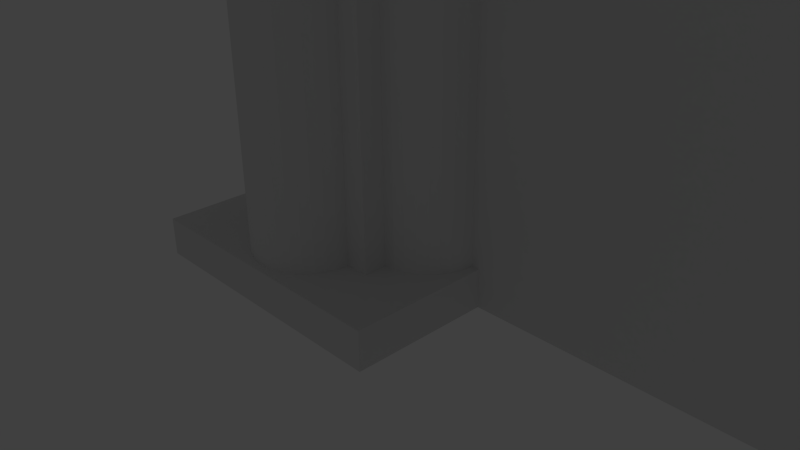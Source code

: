 # Source: Corner.blend  (saved by Blender 2.75.0; exported with 4.5.12 LTS)
import bpy
from mathutils import Matrix  # noqa: F401  (used for matrix-valued properties, if any)

bpy.ops.wm.read_factory_settings(use_empty=True)
scene = bpy.context.scene
scene.name = 'Scene'

# ---- collections
col_collection_1 = bpy.data.collections.new('Collection 1'); scene.collection.children.link(col_collection_1)
col_collection_10 = bpy.data.collections.new('Collection 10'); scene.collection.children.link(col_collection_10)
col_collection_10.hide_render = True
col_collection_10.hide_viewport = True

# ---- materials (node trees are filled in below, after node groups)
mat_corner_material = bpy.data.materials.new('Corner_Material')
mat_corner_material.alpha_threshold = 0.0
mat_corner_material.use_transparent_shadow = False
mat_corner_material.roughness = 0.5

# ---- material node trees

# ---- world
world_world = bpy.data.worlds.new('World'); scene.world = world_world
world_world.color = (0.05088, 0.05088, 0.05088)
world_world.use_sun_shadow = False
world_world.sun_shadow_jitter_overblur = 0.0
world_world.cycles.sampling_method = 'MANUAL'
world_world.cycles.sample_map_resolution = 256

# ---- cameras
cam_camera = bpy.data.cameras.new('Camera')
cam_camera.clip_end = 100.0
cam_camera.lens = 35.0
cam_camera.sensor_width = 32.0
cam_camera.sensor_height = 18.0
cam_camera.ortho_scale = 7.314
cam_camera.dof.focus_distance = 0.0
cam_camera.dof.aperture_fstop = 128.0

# ---- lights
light_lamp = bpy.data.lights.new('Lamp', 'POINT')
light_lamp.transmission_factor = 0.0
light_lamp.cutoff_distance = 30.0
light_lamp.energy = 100.0
light_lamp.shadow_buffer_clip_start = 1.001
light_lamp.shadow_soft_size = 0.1
light_lamp.shadow_maximum_resolution = 0.006
light_lamp.use_absolute_resolution = True
light_lamp.cycles.use_multiple_importance_sampling = False

# ---- meshes
me_cube_003 = bpy.data.meshes.new('Cube.003')
me_cube_003.from_pydata([(-1.0, -1.0, 0.0), (-1.0, -1.0, 13.0), (-1.0, 1.0, 0.0), (-1.0, 1.0, 13.0), (1.0, -1.0, 0.0), (1.0, -1.0, 13.0), (1.261, -0.6475, 13.0), (1.261, -0.6475, 0.4367), (1.382, -0.5828, 13.0), (1.382, -0.5828, 0.4367), (1.489, -0.4956, 13.0), (1.489, -0.4956, 0.4367), (1.576, -0.3894, 13.0), (1.576, -0.3894, 0.4367), (1.641, -0.2682, 13.0), (1.641, -0.2682, 0.4367), (1.681, -0.1367, 13.0), (1.681, -0.1367, 0.4367), (1.694, -3.576e-07, 13.0), (1.694, -3.576e-07, 0.4367), (0.7009, -0.9931, 0.4367), (0.7009, -0.9931, 13.0), (0.6874, -1.13, 0.4367), (0.6874, -1.13, 13.0), (0.6475, -1.261, 0.4367), (0.6475, -1.261, 13.0), (0.5828, -1.382, 0.4367), (0.5828, -1.382, 13.0), (0.4956, -1.489, 0.4367), (0.4956, -1.489, 13.0), (0.3894, -1.576, 0.4367), (0.3894, -1.576, 13.0), (0.2682, -1.641, 0.4367), (0.2682, -1.641, 13.0), (0.1367, -1.681, 0.4367), (0.1367, -1.681, 13.0), (-2.284e-07, -1.694, 0.4367), (-2.284e-07, -1.694, 13.0), (-0.1367, -1.681, 0.4367), (-0.1367, -1.681, 13.0), (-0.2682, -1.641, 0.4367), (-0.2682, -1.641, 13.0), (-0.3894, -1.576, 0.4367), (-0.3894, -1.576, 13.0), (-0.4956, -1.489, 0.4367), (-0.4956, -1.489, 13.0), (-0.5828, -1.382, 0.4367), (-0.5828, -1.382, 13.0), (-0.6475, -1.261, 0.4367), (-0.6475, -1.261, 13.0), (-0.6874, -1.13, 0.4367), (-0.6874, -1.13, 13.0), (-0.7009, -0.9931, 0.4367), (-0.7009, -0.9931, 13.0), (1.13, -0.6874, 0.4367), (1.13, -0.6874, 13.0), (0.9931, -0.7009, 0.4367), (0.9931, -0.7009, 13.0), (4.768e-07, 1.694, 13.0), (4.768e-07, 1.694, 0.4367), (-0.7009, 0.9931, 13.0), (-0.7009, 0.9931, 0.4367), (-0.6874, 1.13, 13.0), (-0.6874, 1.13, 0.4367), (-0.1367, 1.681, 13.0), (-0.1367, 1.681, 0.4367), (-0.2682, 1.641, 13.0), (-0.2682, 1.641, 0.4367), (-0.3894, 1.576, 13.0), (-0.3894, 1.576, 0.4367), (-0.4956, 1.489, 13.0), (-0.4956, 1.489, 0.4367), (-0.5828, 1.382, 13.0), (-0.5828, 1.382, 0.4367), (-0.6475, 1.261, 13.0), (-0.6475, 1.261, 0.4367), (-1.261, 0.6475, 13.0), (-1.261, 0.6475, 0.4367), (-1.382, 0.5828, 13.0), (-1.382, 0.5828, 0.4367), (-1.489, 0.4956, 13.0), (-1.489, 0.4956, 0.4367), (-1.576, 0.3894, 13.0), (-1.576, 0.3894, 0.4367), (-1.641, 0.2682, 13.0), (-1.641, 0.2682, 0.4367), (-1.681, 0.1367, 13.0), (-1.681, 0.1367, 0.4367), (-1.694, 5.96e-07, 13.0), (-1.694, 5.96e-07, 0.4367), (-0.9931, -0.7009, 13.0), (-0.9931, -0.7009, 0.4367), (-1.13, -0.6874, 13.0), (-1.13, -0.6874, 0.4367), (-1.681, -0.1367, 13.0), (-1.681, -0.1367, 0.4367), (-1.641, -0.2682, 13.0), (-1.641, -0.2682, 0.4367), (-1.576, -0.3894, 13.0), (-1.576, -0.3894, 0.4367), (-1.489, -0.4956, 13.0), (-1.489, -0.4956, 0.4367), (-1.382, -0.5828, 13.0), (-1.382, -0.5828, 0.4367), (-1.261, -0.6475, 13.0), (-1.261, -0.6475, 0.4367), (-1.13, 0.6874, 0.4367), (-1.13, 0.6874, 13.0), (-0.9931, 0.7009, 0.4367), (-0.9931, 0.7009, 13.0), (-1.0, -1.0, 0.4964), (-1.0, 1.0, 0.4964), (1.0, -1.0, 0.4964), (1.8, -1.0, 0.4964), (1.8, -1.0, 0.0), (-1.8, 1.0, 0.4964), (-1.8, 1.0, 0.0), (-1.8, -1.0, 0.0), (-1.8, -1.0, 0.4964), (1.0, -1.8, 0.4964), (1.0, -1.8, 0.0), (-1.0, -1.8, 0.0), (-1.0, -1.8, 0.4964), (1.8, -1.8, 0.4964), (1.8, -1.8, 0.0), (-1.8, -1.8, 0.0), (-1.8, -1.8, 0.4964), (-1.0, 1.8, 0.4964), (-1.0, 1.8, 0.0), (-1.8, 1.8, 0.4964), (-1.8, 1.8, 0.0), (-1.0, -1.0, 13.42), (-1.0, 1.0, 13.42), (1.0, 0.0, 16.11), (0.0, 1.0, 0.0), (1.8, -1.0, 13.0), (1.997, -1.0, 13.42), (-1.8, -1.0, 13.0), (-1.8, 1.0, 13.0), (-1.997, -1.0, 13.42), (-1.997, 1.0, 13.42), (1.0, -1.8, 13.0), (-1.0, -1.8, 13.0), (1.0, -1.957, 13.42), (-1.0, 1.8, 13.0), (0.0, 10.0, 0.0), (1.0, -1.0, 13.42), (0.0, 1.0, 13.0), (-1.0, -1.957, 13.42), (-1.0, 1.957, 13.42), (-1.0, -1.0, 14.02), (-1.0, 1.0, 14.02), (1.0, 1.0, 0.0), (1.0, -1.0, 14.02), (0.0, -1.957, 13.42), (2.31, -1.0, 14.02), (-2.31, -1.0, 14.02), (-2.31, 1.0, 14.02), (1.0, -2.254, 14.02), (-1.0, -2.254, 14.02), (-1.0, 2.254, 14.02), (1.0, 10.0, 0.0), (-1.0, -1.0, 14.92), (-1.0, 1.0, 14.92), (1.0, 1.0, 16.11), (1.0, -1.0, 14.92), (0.0, 1.8, 13.0), (2.938, -1.0, 14.92), (-2.938, -1.0, 14.92), (-2.938, 1.0, 14.92), (1.0, -2.872, 14.92), (-1.0, -2.872, 14.92), (-1.0, 2.872, 14.92), (1.0, 10.0, 16.11), (-1.0, -1.0, 16.12), (-1.0, 1.0, 16.12), (0.0, 10.0, 16.11), (1.0, -1.0, 16.12), (0.0, 1.957, 13.42), (4.302, -1.0, 16.12), (-4.302, -1.0, 16.12), (-4.302, 1.0, 16.12), (1.0, -4.035, 16.12), (-1.0, -4.035, 16.12), (-1.0, 4.035, 16.12), (0.0, 0.0, 0.0), (0.0, 0.0, 16.11), (0.0, 1.0, 16.11), (11.0, 0.0, 0.0), (11.0, 0.0, 16.11), (11.0, 1.0, 0.0), (11.0, 1.0, 16.11), (1.997, 0.0, 13.42), (-1.0, 0.0, 13.0), (-1.0, 0.0, 0.0), (1.0, 0.0, 13.0), (1.0, 0.0, 0.0), (1.0, 0.0, 0.4964), (-1.0, 0.0, 0.4964), (1.8, 0.0, 0.0), (1.8, 0.0, 0.4964), (-1.8, 0.0, 0.0), (-1.8, 0.0, 0.4964), (1.8, 0.0, 13.0), (-1.8, 0.0, 13.0), (-1.997, 0.0, 13.42), (2.31, 0.0, 14.02), (-2.31, 0.0, 14.02), (2.938, 0.0, 14.92), (-2.938, 0.0, 14.92), (-1.0, 0.0, 16.12), (1.0, 0.0, 16.12), (4.302, 0.0, 16.12), (-4.302, 0.0, 16.12), (0.0, -1.0, 13.0), (0.0, -1.0, 0.0), (0.0, -1.0, 0.4964), (0.0, 1.0, 0.4964), (0.0, -1.8, 0.0), (0.0, -1.8, 0.4964), (0.0, 1.8, 0.0), (0.0, 1.8, 0.4964), (0.0, -1.8, 13.0), (0.0, -2.254, 14.02), (0.0, 2.254, 14.02), (0.0, -2.872, 14.92), (0.0, 2.872, 14.92), (0.0, 1.0, 16.12), (0.0, -1.0, 16.12), (0.0, -4.035, 16.12), (0.0, 4.035, 16.12), (0.0, 0.0, 16.12)], [], [(132, 140, 157, 151), (143, 146, 153, 158), (177, 228, 229, 182), (178, 149, 160, 224), (205, 139, 156, 207), (149, 132, 151, 160), (154, 143, 158, 223), (147, 3, 144, 166), (146, 136, 155, 153), (166, 144, 149, 178), (131, 148, 159, 150), (164, 152, 161, 173), (139, 131, 150, 156), (131, 1, 142, 148), (222, 141, 143, 154), (146, 5, 135, 136), (1, 214, 222, 142), (3, 132, 149, 144), (5, 146, 143, 141), (198, 111, 115, 202), (116, 115, 129, 130), (117, 0, 121, 125), (118, 117, 125, 126), (185, 134, 152, 196), (159, 223, 225, 171), (54, 55, 57, 56), (7, 6, 55, 54), (9, 8, 6, 7), (11, 10, 8, 9), (13, 12, 10, 11), (15, 14, 12, 13), (17, 16, 14, 15), (20, 21, 23, 22), (22, 23, 25, 24), (24, 25, 27, 26), (26, 27, 29, 28), (28, 29, 31, 30), (30, 31, 33, 32), (32, 33, 35, 34), (34, 35, 37, 36), (36, 37, 39, 38), (38, 39, 41, 40), (40, 41, 43, 42), (42, 43, 45, 44), (44, 45, 47, 46), (46, 47, 49, 48), (48, 49, 51, 50), (50, 51, 53, 52), (19, 18, 16, 17), (61, 60, 62, 63), (63, 62, 74, 75), (65, 64, 58, 59), (67, 66, 64, 65), (69, 68, 66, 67), (71, 70, 68, 69), (73, 72, 70, 71), (75, 74, 72, 73), (77, 76, 107, 106), (106, 107, 109, 108), (79, 78, 76, 77), (81, 80, 78, 79), (83, 82, 80, 81), (85, 84, 82, 83), (87, 86, 84, 85), (91, 90, 92, 93), (93, 92, 104, 105), (89, 88, 86, 87), (95, 94, 88, 89), (97, 96, 94, 95), (99, 98, 96, 97), (101, 100, 98, 99), (103, 102, 100, 101), (105, 104, 102, 103), (214, 1, 110, 216), (195, 5, 112, 197), (193, 3, 111, 198), (200, 113, 114, 199), (197, 112, 113, 200), (186, 187, 134, 185), (134, 2, 128, 220), (202, 115, 116, 201), (115, 111, 127, 129), (194, 0, 117, 201), (114, 113, 123, 124), (119, 120, 124, 123), (219, 122, 121, 218), (121, 122, 126, 125), (215, 4, 120, 218), (4, 114, 124, 120), (110, 118, 126, 122), (216, 110, 122, 219), (113, 112, 119, 123), (152, 134, 145, 161), (127, 128, 130, 129), (189, 133, 196, 188), (2, 116, 130, 128), (204, 137, 139, 205), (132, 3, 138, 140), (193, 1, 137, 204), (1, 131, 139, 137), (214, 5, 141, 222), (156, 150, 162, 168), (150, 159, 171, 162), (153, 155, 167, 165), (176, 173, 161, 145), (151, 157, 169, 163), (168, 162, 174, 180), (162, 171, 183, 174), (165, 167, 179, 177), (163, 169, 181, 175), (175, 227, 230, 184), (224, 160, 172, 226), (223, 158, 170, 225), (207, 156, 168, 209), (160, 151, 163, 172), (158, 153, 165, 170), (231, 227, 175, 210), (210, 175, 181, 213), (211, 177, 179, 212), (228, 174, 183, 229), (189, 191, 164, 133), (171, 225, 229, 183), (226, 172, 184, 230), (225, 170, 182, 229), (209, 168, 180, 213), (172, 163, 175, 184), (177, 211, 231, 228), (170, 165, 177, 182), (164, 191, 190, 152), (191, 189, 188, 190), (133, 164, 187, 186), (167, 208, 212, 179), (169, 209, 213, 181), (174, 210, 213, 180), (228, 231, 210, 174), (155, 206, 208, 167), (157, 207, 209, 169), (3, 193, 204, 138), (138, 204, 205, 140), (2, 194, 201, 116), (118, 202, 201, 117), (4, 196, 199, 114), (133, 186, 185, 196), (196, 152, 190, 188), (1, 193, 198, 110), (5, 195, 203, 135), (110, 198, 202, 118), (135, 203, 192, 136), (140, 205, 207, 157), (136, 192, 206, 155), (111, 217, 221, 127), (127, 221, 220, 128), (112, 216, 219, 119), (0, 215, 218, 121), (119, 219, 218, 120), (134, 187, 176, 145), (3, 147, 217, 111), (5, 214, 216, 112), (142, 222, 154, 148), (148, 154, 223, 159), (187, 164, 173, 176), (0, 194, 185, 215), (215, 185, 196, 4), (194, 2, 134, 185)])
_uv = me_cube_003.uv_layers.new(name='UVMap')
_uv.uv.foreach_set('vector', [0.8737, -0.002103, 0.8736, 0.04585, 0.8448, 0.06087, 0.8448, -0.002113, 0.749, 0.5069, 0.749, 0.5529, 0.7202, 0.5529, 0.7202, 0.4927, 0.6192, 0.5529, 0.5711, 0.5529, 0.5711, 0.407, 0.6192, 0.407, 0.5711, 0.2419, 0.6192, 0.2419, 0.6192, 0.2741, 0.5711, 0.2741, 0.6956, 0.3293, 0.6475, 0.3293, 0.6475, 0.2968, 0.6956, 0.2968, 0.749, 0.5069, 0.749, 0.5529, 0.7202, 0.5529, 0.7202, 0.4927, 0.5711, 0.2419, 0.6192, 0.2419, 0.6192, 0.2741, 0.5711, 0.2741, 0.5711, 0.1818, 0.6192, 0.1818, 0.6192, 0.2203, 0.5711, 0.2203, 0.8737, -0.002233, 0.8737, 0.04572, 0.8448, 0.06076, 0.8448, -0.002233, 0.5711, 0.2203, 0.6192, 0.2203, 0.6192, 0.2419, 0.5711, 0.2419, 0.3931, 0.5529, 0.3931, 0.5069, 0.422, 0.4927, 0.422, 0.5529, 0.5215, 0.9671, 0.5215, 0.5906, 0.7318, 0.5906, 0.7318, 0.9671, 0.5177, 0.04572, 0.5178, -0.002227, 0.5466, -0.002217, 0.5466, 0.06077, 0.3931, 0.5529, 0.3729, 0.5529, 0.3729, 0.5145, 0.3931, 0.5069, 0.5711, 0.2203, 0.6192, 0.2203, 0.6192, 0.2419, 0.5711, 0.2419, 0.8737, -0.002233, 0.8939, -0.002233, 0.8939, 0.03624, 0.8737, 0.04572, 0.523, 0.1818, 0.5711, 0.1818, 0.5711, 0.2203, 0.523, 0.2203, 0.7693, 0.5529, 0.749, 0.5529, 0.749, 0.5069, 0.7693, 0.5145, 0.7693, 0.5529, 0.749, 0.5529, 0.749, 0.5069, 0.7693, 0.5145, 0.8849, 0.2181, 0.8369, 0.2181, 0.8369, 0.1796, 0.885, 0.1796, 0.8369, 0.1558, 0.8369, 0.1796, 0.7984, 0.1796, 0.7984, 0.1557, 0.9329, 0.5498, 0.9329, 0.5113, 0.9714, 0.5113, 0.9714, 0.5498, 0.9331, 0.1797, 0.9331, 0.1558, 0.9715, 0.1558, 0.9715, 0.1797, 0.9888, 0.5906, 0.9654, 0.5906, 0.9654, 0.5672, 0.9888, 0.5672, 0.523, 0.2741, 0.5711, 0.2741, 0.5711, 0.3266, 0.523, 0.3266, 0.2955, 0.003018, 0.2953, 0.4812, 0.287, 0.4813, 0.2871, 0.003059, 0.3038, 0.002977, 0.3037, 0.4812, 0.2953, 0.4812, 0.2955, 0.003018, 0.3122, 0.002935, 0.312, 0.4812, 0.3037, 0.4812, 0.3038, 0.002977, 0.3205, 0.002894, 0.3204, 0.4811, 0.312, 0.4812, 0.3122, 0.002935, 0.3289, 0.002852, 0.3287, 0.4811, 0.3204, 0.4811, 0.3205, 0.002894, 0.3372, 0.002811, 0.3371, 0.481, 0.3287, 0.4811, 0.3289, 0.002852, 0.3456, 0.00277, 0.3454, 0.481, 0.3371, 0.481, 0.3372, 0.002811, 0.4205, 0.002352, 0.4205, 0.4806, 0.4122, 0.4806, 0.4122, 0.002396, 0.4122, 0.002396, 0.4122, 0.4806, 0.4038, 0.4807, 0.4038, 0.00244, 0.4038, 0.00244, 0.4038, 0.4807, 0.3955, 0.4807, 0.3955, 0.002484, 0.3955, 0.002484, 0.3955, 0.4807, 0.3871, 0.4808, 0.3871, 0.002529, 0.3871, 0.002529, 0.3871, 0.4808, 0.3788, 0.4808, 0.3788, 0.002573, 0.3788, 0.002573, 0.3788, 0.4808, 0.3704, 0.4808, 0.3704, 0.002617, 0.3704, 0.002617, 0.3704, 0.4808, 0.3621, 0.4809, 0.3621, 0.002661, 0.3621, 0.002661, 0.3621, 0.4809, 0.3538, 0.4809, 0.3538, 0.002706, 0.3538, 0.002706, 0.3538, 0.4809, 0.3454, 0.481, 0.3454, 0.00275, 0.3454, 0.00275, 0.3454, 0.481, 0.3371, 0.481, 0.3371, 0.002794, 0.3371, 0.002794, 0.3371, 0.481, 0.3287, 0.4811, 0.3287, 0.002838, 0.3287, 0.002838, 0.3287, 0.4811, 0.3204, 0.4811, 0.3204, 0.002883, 0.3204, 0.002883, 0.3204, 0.4811, 0.312, 0.4812, 0.312, 0.002927, 0.312, 0.002927, 0.312, 0.4812, 0.3037, 0.4812, 0.3037, 0.002971, 0.3037, 0.002971, 0.3037, 0.4812, 0.2953, 0.4812, 0.2953, 0.003016, 0.2953, 0.003016, 0.2953, 0.4812, 0.287, 0.4813, 0.287, 0.00306, 0.3539, 0.002728, 0.3538, 0.481, 0.3454, 0.481, 0.3456, 0.00277, 0.4205, 0.002352, 0.4205, 0.4806, 0.4122, 0.4806, 0.4122, 0.002396, 0.4122, 0.002396, 0.4122, 0.4806, 0.4038, 0.4807, 0.4038, 0.00244, 0.3621, 0.002661, 0.3621, 0.4809, 0.3538, 0.4809, 0.3538, 0.002706, 0.3704, 0.002617, 0.3704, 0.4808, 0.3621, 0.4809, 0.3621, 0.002661, 0.3788, 0.002573, 0.3788, 0.4808, 0.3704, 0.4808, 0.3704, 0.002617, 0.3871, 0.002529, 0.3871, 0.4808, 0.3788, 0.4808, 0.3788, 0.002573, 0.3955, 0.002484, 0.3955, 0.4807, 0.3871, 0.4808, 0.3871, 0.002529, 0.4038, 0.00244, 0.4038, 0.4807, 0.3955, 0.4807, 0.3955, 0.002484, 0.3037, 0.002971, 0.3037, 0.4812, 0.2953, 0.4812, 0.2953, 0.003015, 0.2953, 0.003015, 0.2953, 0.4812, 0.287, 0.4813, 0.287, 0.00306, 0.312, 0.002927, 0.312, 0.4812, 0.3037, 0.4812, 0.3037, 0.002971, 0.3204, 0.002883, 0.3204, 0.4811, 0.312, 0.4812, 0.312, 0.002927, 0.3287, 0.002838, 0.3287, 0.4811, 0.3204, 0.4811, 0.3204, 0.002883, 0.3371, 0.002794, 0.3371, 0.481, 0.3287, 0.4811, 0.3287, 0.002838, 0.3454, 0.00275, 0.3454, 0.481, 0.3371, 0.481, 0.3371, 0.002794, 0.4205, 0.002352, 0.4205, 0.4806, 0.4122, 0.4806, 0.4122, 0.002396, 0.4122, 0.002396, 0.4122, 0.4806, 0.4038, 0.4807, 0.4038, 0.00244, 0.3538, 0.002706, 0.3538, 0.4809, 0.3454, 0.481, 0.3454, 0.00275, 0.3621, 0.002661, 0.3621, 0.4809, 0.3538, 0.4809, 0.3538, 0.002706, 0.3704, 0.002617, 0.3704, 0.4808, 0.3621, 0.4809, 0.3621, 0.002661, 0.3788, 0.002573, 0.3788, 0.4808, 0.3704, 0.4808, 0.3704, 0.002617, 0.3871, 0.002529, 0.3871, 0.4808, 0.3788, 0.4808, 0.3788, 0.002573, 0.3955, 0.002484, 0.3955, 0.4807, 0.3871, 0.4808, 0.3871, 0.002529, 0.4038, 0.00244, 0.4038, 0.4807, 0.3955, 0.4807, 0.3955, 0.002484, 0.1887, 0.5614, 0.1437, 0.5614, 0.1437, -0.001019, 0.1887, -0.001019, 0.2787, 0.5614, 0.2337, 0.5614, 0.2337, -0.001019, 0.2787, -0.001019, 0.09872, 0.5614, 0.05373, 0.5614, 0.05373, -0.001019, 0.09872, -0.001019, 0.8849, 0.3528, 0.933, 0.3528, 0.933, 0.3767, 0.8849, 0.3767, 0.8849, 0.3143, 0.933, 0.3143, 0.933, 0.3528, 0.8849, 0.3528, 0.9888, 0.9671, 0.9654, 0.9671, 0.9654, 0.5906, 0.9888, 0.5906, 0.8368, 0.4632, 0.8368, 0.5113, 0.7983, 0.5113, 0.7983, 0.4632, 0.885, 0.1796, 0.8369, 0.1796, 0.8369, 0.1558, 0.885, 0.1558, 0.8369, 0.1796, 0.8369, 0.2181, 0.7984, 0.2181, 0.7984, 0.1796, 0.8848, 0.5113, 0.9329, 0.5113, 0.9329, 0.5498, 0.8848, 0.5498, 0.933, 0.3767, 0.933, 0.3528, 0.9715, 0.3528, 0.9715, 0.3767, 0.9715, 0.3143, 0.9954, 0.3143, 0.9953, 0.3528, 0.9715, 0.3528, 0.9715, 0.2662, 0.9715, 0.2181, 0.9954, 0.2182, 0.9954, 0.2662, 0.9954, 0.2182, 0.9715, 0.2181, 0.9715, 0.1797, 0.9954, 0.1797, 0.933, 0.4632, 0.933, 0.4151, 0.9715, 0.4152, 0.9714, 0.4633, 0.933, 0.4151, 0.933, 0.3767, 0.9715, 0.3767, 0.9715, 0.4152, 0.933, 0.2181, 0.9331, 0.1797, 0.9715, 0.1797, 0.9715, 0.2181, 0.933, 0.2662, 0.933, 0.2181, 0.9715, 0.2181, 0.9715, 0.2662, 0.933, 0.3528, 0.933, 0.3143, 0.9715, 0.3143, 0.9715, 0.3528, 0.9654, 0.5672, 0.9654, 0.5906, 0.7551, 0.5906, 0.7551, 0.5672, 0.7984, 0.2181, 0.7745, 0.2181, 0.7745, 0.1796, 0.7984, 0.1796, 0.2644, 0.9671, 0.03073, 0.9671, 0.03073, 0.5906, 0.2644, 0.5906, 0.8368, 0.5113, 0.8367, 0.5498, 0.7983, 0.5498, 0.7983, 0.5113, 0.6956, 0.3517, 0.6475, 0.3517, 0.6475, 0.3293, 0.6956, 0.3293, 0.8737, -0.002103, 0.8939, -0.002097, 0.8939, 0.03638, 0.8736, 0.04585, 0.6956, 0.3901, 0.6475, 0.3901, 0.6475, 0.3517, 0.6956, 0.3517, 0.4975, -0.002234, 0.5178, -0.002227, 0.5177, 0.04572, 0.4975, 0.03624, 0.5711, 0.1818, 0.6192, 0.1818, 0.6192, 0.2203, 0.5711, 0.2203, 0.5466, 0.06077, 0.5466, -0.002217, 0.5899, -0.002202, 0.5899, 0.09101, 0.422, 0.5529, 0.422, 0.4927, 0.4653, 0.4629, 0.4653, 0.5529, 0.8448, -0.002233, 0.8448, 0.06076, 0.8015, 0.09098, 0.8015, -0.002233, 0.7551, 0.9671, 0.7318, 0.9671, 0.7318, 0.5906, 0.7551, 0.5906, 0.8448, -0.002113, 0.8448, 0.06087, 0.8015, 0.09109, 0.8015, -0.002128, 0.5899, 0.09101, 0.5899, -0.002202, 0.6476, -0.002182, 0.6476, 0.1566, 0.4653, 0.5529, 0.4653, 0.4629, 0.523, 0.407, 0.523, 0.5529, 0.8015, -0.002233, 0.8015, 0.09098, 0.7438, 0.1566, 0.7438, -0.002233, 0.8015, -0.002128, 0.8015, 0.09109, 0.7437, 0.1566, 0.7438, -0.002148, 0.6192, 0.5529, 0.5711, 0.5529, 0.5711, 0.407, 0.6192, 0.407, 0.5711, 0.2741, 0.6192, 0.2741, 0.6192, 0.3266, 0.5711, 0.3266, 0.5711, 0.2741, 0.6192, 0.2741, 0.6192, 0.3266, 0.5711, 0.3266, 0.6956, 0.2968, 0.6475, 0.2968, 0.6475, 0.244, 0.6956, 0.244, 0.7202, 0.4927, 0.7202, 0.5529, 0.6769, 0.5529, 0.6769, 0.4629, 0.7202, 0.4927, 0.7202, 0.5529, 0.6769, 0.5529, 0.6769, 0.4629, 0.8849, 0.2662, 0.933, 0.2662, 0.933, 0.3143, 0.8849, 0.3143, 0.6957, -0.002165, 0.7438, -0.002148, 0.7437, 0.1566, 0.6957, 0.1566, 0.6957, -0.002233, 0.7438, -0.002233, 0.7438, 0.1566, 0.6957, 0.1566, 0.5711, 0.5529, 0.523, 0.5529, 0.523, 0.407, 0.5711, 0.407, 0.2644, 0.9671, 0.2644, 0.9905, 0.03073, 0.9905, 0.03073, 0.9671, 0.523, 0.3266, 0.5711, 0.3266, 0.5711, 0.407, 0.523, 0.407, 0.5711, 0.3266, 0.6192, 0.3266, 0.6192, 0.407, 0.5711, 0.407, 0.5711, 0.3266, 0.6192, 0.3266, 0.6192, 0.407, 0.5711, 0.407, 0.6956, 0.244, 0.6475, 0.244, 0.6476, 0.1566, 0.6957, 0.1566, 0.6769, 0.4629, 0.6769, 0.5529, 0.6192, 0.5529, 0.6192, 0.407, 0.8369, 0.2181, 0.8849, 0.2181, 0.8849, 0.2662, 0.8369, 0.2662, 0.6769, 0.4629, 0.6769, 0.5529, 0.6192, 0.5529, 0.6192, 0.407, 0.5215, 0.9671, 0.2878, 0.9671, 0.2878, 0.5906, 0.5215, 0.5906, 0.2878, 0.9671, 0.2644, 0.9671, 0.2644, 0.5906, 0.2878, 0.5906, 0.9888, 0.9905, 0.9654, 0.9905, 0.9654, 0.9671, 0.9888, 0.9671, 0.7438, 0.2439, 0.6957, 0.2439, 0.6957, 0.1566, 0.7438, 0.1566, 0.7437, 0.244, 0.6956, 0.244, 0.6957, 0.1566, 0.7437, 0.1566, 0.6476, -0.002182, 0.6957, -0.002165, 0.6957, 0.1566, 0.6476, 0.1566, 0.8369, 0.2662, 0.8849, 0.2662, 0.8849, 0.3143, 0.8369, 0.3143, 0.7438, 0.2967, 0.6957, 0.2967, 0.6957, 0.2439, 0.7438, 0.2439, 0.7437, 0.2968, 0.6956, 0.2968, 0.6956, 0.244, 0.7437, 0.244, 0.7437, 0.3902, 0.6956, 0.3901, 0.6956, 0.3517, 0.7437, 0.3517, 0.7437, 0.3517, 0.6956, 0.3517, 0.6956, 0.3293, 0.7437, 0.3293, 0.8368, 0.5113, 0.8848, 0.5113, 0.8848, 0.5498, 0.8367, 0.5498, 0.9331, 0.1797, 0.885, 0.1796, 0.885, 0.1558, 0.9331, 0.1558, 0.933, 0.4151, 0.8849, 0.4151, 0.8849, 0.3767, 0.933, 0.3767, 0.03073, 0.9671, 0.007361, 0.9671, 0.007362, 0.5906, 0.03073, 0.5906, 0.03073, 0.5906, 0.03073, 0.5672, 0.2644, 0.5672, 0.2644, 0.5906, 0.1437, 0.5614, 0.09872, 0.5614, 0.09872, -0.001019, 0.1437, -0.001019, 0.7438, 0.3901, 0.6957, 0.3901, 0.6957, 0.3516, 0.7438, 0.3516, 0.933, 0.2181, 0.8849, 0.2181, 0.885, 0.1796, 0.9331, 0.1797, 0.7438, 0.3516, 0.6957, 0.3516, 0.6957, 0.3293, 0.7438, 0.3293, 0.7437, 0.3293, 0.6956, 0.3293, 0.6956, 0.2968, 0.7437, 0.2968, 0.7438, 0.3293, 0.6957, 0.3293, 0.6957, 0.2967, 0.7438, 0.2967, 0.8369, 0.2181, 0.8368, 0.2662, 0.7984, 0.2662, 0.7984, 0.2181, 0.7984, 0.2181, 0.7984, 0.2662, 0.7745, 0.2662, 0.7745, 0.2181, 0.933, 0.3143, 0.933, 0.2662, 0.9715, 0.2662, 0.9715, 0.3143, 0.9329, 0.5113, 0.933, 0.4632, 0.9714, 0.4633, 0.9714, 0.5113, 0.9715, 0.3143, 0.9715, 0.2662, 0.9954, 0.2662, 0.9954, 0.3143, 0.9654, 0.5906, 0.9654, 0.9671, 0.7551, 0.9671, 0.7551, 0.5906, 0.05373, 0.5614, 0.00875, 0.5614, 0.00875, -0.001019, 0.05373, -0.001019, 0.2337, 0.5614, 0.1887, 0.5614, 0.1887, -0.001019, 0.2337, -0.001019, 0.523, 0.2203, 0.5711, 0.2203, 0.5711, 0.2419, 0.523, 0.2419, 0.523, 0.2419, 0.5711, 0.2419, 0.5711, 0.2741, 0.523, 0.2741, 0.9654, 0.9671, 0.9654, 0.9905, 0.7551, 0.9905, 0.7551, 0.9671, 0.9329, 0.5113, 0.8848, 0.5113, 0.8849, 0.4632, 0.933, 0.4632, 0.933, 0.4632, 0.8849, 0.4632, 0.8849, 0.4151, 0.933, 0.4151, 0.8848, 0.5113, 0.8368, 0.5113, 0.8368, 0.4632, 0.8849, 0.4632])
me_cube_003.materials.append(mat_corner_material)
me_cube_003.use_remesh_preserve_volume = False
me_cube_003.use_remesh_preserve_attributes = False
me_cube_003.use_mirror_vertex_groups = False
me_cube_003.update()

# ---- objects
ob_colonnade = bpy.data.objects.new('Colonnade', me_cube_003)
ob_lamp = bpy.data.objects.new('Lamp', light_lamp)
ob_camera = bpy.data.objects.new('Camera', cam_camera)

# ---- transforms, parenting, visibility, modifiers, constraints
ob_colonnade.location = (0.0, 0.0, 0.0)
ob_colonnade.lineart.crease_threshold = 0.0
ob_lamp.location = (4.076, 1.005, 5.904)
ob_lamp.rotation_euler = (0.6503, 0.05522, 1.866)
ob_lamp.lock_rotations_4d = False
ob_lamp.empty_display_type = 'ARROWS'
ob_lamp.color = (0.0, 0.0, 0.0, 0.0)
ob_lamp.lineart.crease_threshold = 0.0
ob_camera.location = (7.481, -6.508, 5.344)
ob_camera.rotation_euler = (1.109, 0.01082, 0.8149)
ob_camera.lock_rotations_4d = False
ob_camera.empty_display_type = 'ARROWS'
ob_camera.color = (0.0, 0.0, 0.0, 0.0)
ob_camera.display_type = 'WIRE'
ob_camera.lineart.crease_threshold = 0.0

# ---- collection membership
col_collection_1.objects.link(ob_colonnade)
col_collection_10.objects.link(ob_lamp)
col_collection_10.objects.link(ob_camera)

# ---- scene / render settings (as saved in the file)
scene.camera = ob_camera
scene.frame_start = 1; scene.frame_end = 250; scene.frame_set(1)
scene.render.engine = 'BLENDER_EEVEE_NEXT'
scene.render.resolution_percentage = 50
scene.render.dither_intensity = 0.0
scene.cycles.use_denoising = False
scene.cycles.samples = 10
scene.cycles.sampling_pattern = 'TABULATED_SOBOL'
scene.cycles.light_sampling_threshold = 0.0
scene.cycles.use_adaptive_sampling = False
scene.cycles.use_light_tree = False
scene.cycles.blur_glossy = 0.0
scene.cycles.pixel_filter_type = 'GAUSSIAN'
scene.cycles.sample_clamp_indirect = 0.0
scene.view_settings.view_transform = 'Standard'
bpy.context.view_layer.update()
